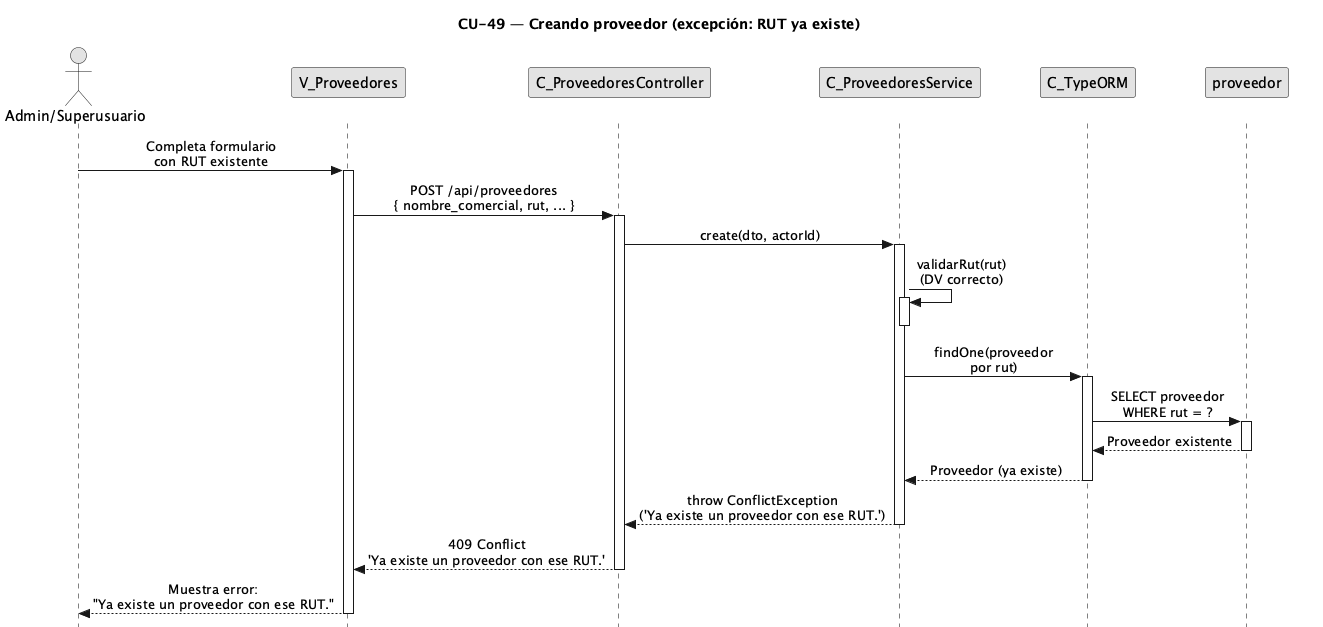

The diagram above was rendered by PlantUML. Its source (embedded in the PNG):
@startuml CU49-exc-rut-duplicado
title CU-49 — Creando proveedor (excepción: RUT ya existe)

skinparam style strictuml
skinparam monochrome true
skinparam shadowing false
skinparam sequenceMessageAlign center
<style>
sequenceDiagram {
  participant {
    margin 25
  }
  actor {
    margin 20
  }
}
</style>
skinparam sequence {
  MessageAlign center
  LifeLineBorderColor black
}
hide footbox

actor "Admin/Superusuario" as user
participant "V_Proveedores" as view
participant "C_ProveedoresController" as ctrl
participant "C_ProveedoresService" as svc
participant "C_TypeORM" as orm
participant "proveedor" as pent

user -> view : Completa formulario\ncon RUT existente
activate view

view -> ctrl : POST /api/proveedores\n{ nombre_comercial, rut, ... }
activate ctrl

ctrl -> svc : create(dto, actorId)
activate svc

svc -> svc : validarRut(rut)\n(DV correcto)
activate svc
deactivate svc

svc -> orm : findOne(proveedor\npor rut)
activate orm

orm -> pent : SELECT proveedor\nWHERE rut = ?
activate pent
pent --> orm : Proveedor existente
deactivate pent

orm --> svc : Proveedor (ya existe)
deactivate orm

svc --> ctrl : throw ConflictException\n('Ya existe un proveedor con ese RUT.')
deactivate svc

ctrl --> view : 409 Conflict\n'Ya existe un proveedor con ese RUT.'
deactivate ctrl

view --> user : Muestra error:\n"Ya existe un proveedor con ese RUT."
deactivate view

@enduml